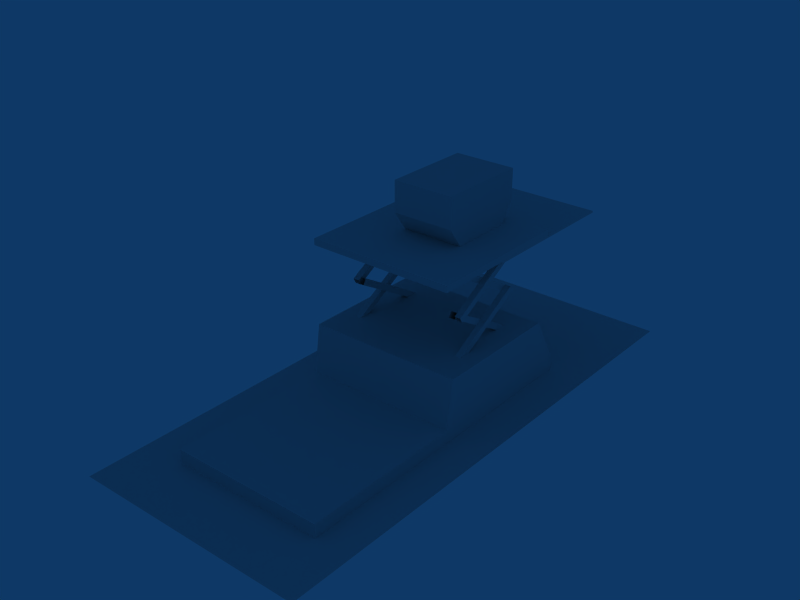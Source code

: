# Source: object.blend  (saved by Blender 2.45.0; exported with 4.5.12 LTS)
import bpy
from mathutils import Matrix  # noqa: F401  (used for matrix-valued properties, if any)

bpy.ops.wm.read_factory_settings(use_empty=True)
scene = bpy.context.scene
scene.name = 'Scene'

# ---- collections
col_collection_1 = bpy.data.collections.new('Collection 1'); scene.collection.children.link(col_collection_1)

# ---- world
world_world = bpy.data.worlds.new('World'); scene.world = world_world
world_world.color = (0.05656, 0.2208, 0.4)
world_world.use_sun_shadow = False
world_world.sun_shadow_jitter_overblur = 0.0
world_world.cycles.sampling_method = 'MANUAL'
world_world.cycles.sample_map_resolution = 256

# ---- meshes
me_mesh_001 = bpy.data.meshes.new('Mesh.001')
me_mesh_001.from_pydata([(-2.541, -0.0069, -2.87), (2.321, 0.0063, -3.335), (2.321, 0.0063, -2.87), (2.349, -10.32, -3.335), (2.349, -10.32, -2.87), (2.335, -5.158, -3.335), (-2.527, -5.171, -3.335), (-2.513, -10.34, -2.87), (-2.513, -10.34, -3.335), (-2.541, -0.0069, -3.335), (-2.527, -4.956, -1.365), (-2.527, -5.171, -2.87), (2.335, -5.158, -2.87), (2.335, -4.942, -1.365), (-2.539, -0.8478, -1.365), (2.323, -0.8345, -1.365), (1.616, -1.615, -0.0387), (1.616, -1.519, -0.2041), (1.807, -1.615, -0.0387), (1.807, -3.877, -1.565), (1.807, -1.519, -0.2041), (1.616, -3.877, -1.565), (1.807, -3.972, -1.4), (1.616, -3.972, -1.4), (-2.039, -3.972, -1.4), (-2.039, -1.615, -0.0387), (-2.039, -3.877, -1.565), (-2.039, -1.519, -0.2041), (-1.848, -3.972, -1.4), (-1.848, -1.615, -0.0387), (-1.848, -3.877, -1.565), (-1.848, -1.519, -0.2041), (-1.853, -3.972, -0.2041), (-1.662, -1.519, -1.4), (-1.662, -3.972, -0.2041), (-1.662, -3.877, -0.0387), (-1.853, -1.519, -1.4), (-1.853, -3.877, -0.0387), (-1.662, -1.615, -1.565), (-1.853, -1.615, -1.565), (1.43, -1.519, -1.4), (1.621, -1.519, -1.4), (1.621, -3.877, -0.0387), (1.43, -3.877, -0.0387), (1.621, -3.972, -0.2041), (1.43, -3.972, -0.2041), (1.621, -1.615, -1.565), (1.43, -1.615, -1.565), (1.43, -1.615, -0.2782), (1.43, -3.972, 1.083), (1.621, -3.972, 1.083), (1.621, -1.519, -0.1128), (1.621, -3.877, 1.248), (1.43, -1.519, -0.1128), (1.43, -3.877, 1.248), (1.621, -1.615, -0.2782), (-1.662, -1.615, -0.2782), (-1.662, -1.519, -0.1128), (-1.853, -1.519, -0.1128), (-1.662, -3.877, 1.248), (-1.853, -3.877, 1.248), (-1.662, -3.972, 1.083), (-1.853, -3.972, 1.083), (-1.853, -1.615, -0.2782), (-2.039, -1.519, 1.083), (-1.848, -3.877, -0.2782), (-1.848, -1.519, 1.083), (-2.039, -3.877, -0.2782), (-1.848, -1.615, 1.248), (-2.039, -1.615, 1.248), (-1.848, -3.972, -0.1128), (-2.039, -3.972, -0.1128), (1.616, -3.972, -0.1128), (1.616, -1.615, 1.248), (1.616, -3.877, -0.2782), (1.807, -3.877, -0.2782), (1.807, -1.519, 1.083), (1.616, -1.519, 1.083), (1.807, -1.615, 1.248), (1.807, -3.972, -0.1128), (-2.453, -5.1, 1.219), (2.203, -0.4443, 1.423), (2.203, -5.1, 1.423), (2.203, -0.4443, 1.219), (2.203, -5.1, 1.219), (-2.453, -5.1, 1.423), (-2.453, -0.4443, 1.423), (-2.453, -0.4443, 1.219), (2.203, -2.66, 1.167), (2.203, -2.66, 1.219), (2.203, 1.996, 1.219), (-2.453, 1.996, 1.167), (2.203, 1.996, 1.167), (-2.453, -2.66, 1.167), (-2.453, -2.66, 1.219), (-2.453, 1.996, 1.219), (0.997, -3.409, 2.055), (-0.9539, -0.5656, 2.055), (-0.9539, -1.021, 3.02), (-0.9539, -0.5656, 3.02), (-0.9539, -1.021, 1.42), (0.997, -3.409, 3.02), (0.997, -2.953, 1.42), (0.997, -2.953, 3.02), (0.997, -0.5656, 3.02), (0.997, -0.5656, 2.055), (-0.9539, -2.953, 1.42), (-0.9539, -3.409, 2.055), (0.997, -1.021, 1.42), (-0.9539, -2.953, 3.02), (-0.9539, -3.409, 3.02), (0.997, -1.021, 3.02)], [], [(0, 15, 2), (15, 0, 14), (1, 9, 2), (9, 0, 2), (5, 12, 3), (3, 12, 4), (1, 2, 5), (5, 2, 12), (11, 6, 7), (7, 6, 8), (0, 9, 11), (11, 9, 6), (8, 3, 7), (7, 3, 4), (12, 11, 4), (4, 11, 7), (10, 11, 13), (13, 11, 12), (14, 0, 10), (10, 0, 11), (12, 2, 13), (2, 15, 13), (10, 13, 14), (13, 15, 14), (23, 16, 21), (21, 16, 17), (22, 19, 18), (18, 19, 20), (19, 21, 20), (20, 21, 17), (18, 16, 22), (22, 16, 23), (24, 25, 26), (26, 25, 27), (28, 30, 29), (29, 30, 31), (30, 26, 31), (31, 26, 27), (29, 25, 28), (28, 25, 24), (39, 32, 36), (36, 32, 37), (38, 33, 34), (34, 33, 35), (33, 36, 35), (35, 36, 37), (34, 32, 38), (38, 32, 39), (47, 45, 40), (40, 45, 43), (46, 41, 44), (44, 41, 42), (41, 40, 42), (42, 40, 43), (44, 45, 46), (46, 45, 47), (48, 49, 53), (53, 49, 54), (55, 51, 50), (50, 51, 52), (51, 53, 52), (52, 53, 54), (50, 49, 55), (55, 49, 48), (63, 62, 58), (58, 62, 60), (56, 57, 61), (61, 57, 59), (57, 58, 59), (59, 58, 60), (61, 62, 56), (56, 62, 63), (71, 69, 67), (67, 69, 64), (70, 65, 68), (68, 65, 66), (65, 67, 66), (66, 67, 64), (68, 69, 70), (70, 69, 71), (72, 73, 74), (74, 73, 77), (79, 75, 78), (78, 75, 76), (75, 74, 76), (76, 74, 77), (78, 73, 79), (79, 73, 72), (86, 87, 85), (85, 87, 80), (81, 82, 83), (83, 82, 84), (82, 85, 84), (84, 85, 80), (81, 86, 82), (82, 86, 85), (83, 87, 81), (81, 87, 86), (87, 83, 80), (80, 83, 84), (93, 94, 91), (91, 94, 95), (88, 92, 89), (89, 92, 90), (92, 91, 90), (90, 91, 95), (88, 93, 92), (92, 93, 91), (89, 94, 88), (88, 94, 93), (94, 89, 95), (95, 89, 90), (101, 110, 96), (96, 110, 107), (105, 97, 104), (104, 97, 99), (110, 109, 107), (107, 109, 106), (100, 106, 98), (98, 106, 109), (97, 100, 99), (99, 100, 98), (103, 101, 102), (102, 101, 96), (111, 103, 108), (108, 103, 102), (104, 111, 105), (105, 111, 108), (102, 96, 106), (106, 96, 107), (105, 108, 97), (97, 108, 100), (103, 109, 101), (101, 109, 110), (111, 98, 103), (103, 98, 109), (111, 104, 98), (98, 104, 99)])
_uv = me_mesh_001.uv_layers.new(name='UVTex')
_uv.uv.foreach_set('vector', [0.4574, 0.0385, 0.5853, 0.104, 0.5852, 0.0385, 0.5853, 0.104, 0.4574, 0.0385, 0.4575, 0.104, 0.5852, 0.0082, 0.4574, 0.0082, 0.5852, 0.0445, 0.4574, 0.0082, 0.4574, 0.0445, 0.5852, 0.0445, 0.7564, 0.8489, 0.7564, 0.8619, 0.8556, 0.8489, 0.8556, 0.8489, 0.7564, 0.8619, 0.8556, 0.8619, 0.0007, 0.0003, 0.0007, 0.0227, 0.2502, 0.0003, 0.2502, 0.0003, 0.0007, 0.0227, 0.2502, 0.0227, 0.7564, 0.8619, 0.7564, 0.8489, 0.8556, 0.8619, 0.8556, 0.8619, 0.7564, 0.8489, 0.8556, 0.8489, 0.0013, 0.0227, 0.0013, 0.0003, 0.2509, 0.0227, 0.2509, 0.0227, 0.0013, 0.0003, 0.2509, 0.0003, 0.8412, 0.8489, 0.7707, 0.8489, 0.8412, 0.8619, 0.8412, 0.8619, 0.7707, 0.8489, 0.7707, 0.8619, 0.7049, 0.8032, 0.7456, 0.8032, 0.7049, 0.7267, 0.7049, 0.7267, 0.7456, 0.8032, 0.7456, 0.7267, 0.4578, 0.104, 0.4578, 0.0385, 0.5856, 0.104, 0.5856, 0.104, 0.4578, 0.0385, 0.5856, 0.0385, 0.0419, 0.0955, 0.0013, 0.0227, 0.2404, 0.0955, 0.2404, 0.0955, 0.0013, 0.0227, 0.2509, 0.0227, 0.2502, 0.0227, 0.0007, 0.0227, 0.2398, 0.0955, 0.0007, 0.0227, 0.0413, 0.0955, 0.2398, 0.0955, 0.8906, 0.7719, 0.8382, 0.7719, 0.8906, 0.7276, 0.8382, 0.7719, 0.8382, 0.7276, 0.8906, 0.7276, 0.7365, 0.2986, 0.7382, 0.3865, 0.7532, 0.2986, 0.7532, 0.2986, 0.7382, 0.3865, 0.7549, 0.3864, 0.7365, 0.2986, 0.7532, 0.2986, 0.7382, 0.3865, 0.7382, 0.3865, 0.7532, 0.2986, 0.7549, 0.3864, 0.7532, 0.2985, 0.7364, 0.2986, 0.7546, 0.3865, 0.7546, 0.3865, 0.7364, 0.2986, 0.7379, 0.3866, 0.7546, 0.3865, 0.7379, 0.3866, 0.7532, 0.2985, 0.7532, 0.2985, 0.7379, 0.3866, 0.7364, 0.2986, 0.7365, 0.2986, 0.7382, 0.3865, 0.7532, 0.2986, 0.7532, 0.2986, 0.7382, 0.3865, 0.7549, 0.3864, 0.7365, 0.2986, 0.7532, 0.2986, 0.7382, 0.3865, 0.7382, 0.3865, 0.7532, 0.2986, 0.7549, 0.3864, 0.7532, 0.2985, 0.7364, 0.2986, 0.7546, 0.3865, 0.7546, 0.3865, 0.7364, 0.2986, 0.7379, 0.3866, 0.7546, 0.3865, 0.7379, 0.3866, 0.7532, 0.2985, 0.7532, 0.2985, 0.7379, 0.3866, 0.7364, 0.2986, 0.7365, 0.2986, 0.7382, 0.3865, 0.7532, 0.2986, 0.7532, 0.2986, 0.7382, 0.3865, 0.7549, 0.3864, 0.7365, 0.2986, 0.7532, 0.2986, 0.7382, 0.3865, 0.7382, 0.3865, 0.7532, 0.2986, 0.7549, 0.3864, 0.7532, 0.2985, 0.7364, 0.2986, 0.7546, 0.3865, 0.7546, 0.3865, 0.7364, 0.2986, 0.7379, 0.3866, 0.7546, 0.3865, 0.7379, 0.3866, 0.7532, 0.2985, 0.7532, 0.2985, 0.7379, 0.3866, 0.7364, 0.2986, 0.7365, 0.2986, 0.7382, 0.3865, 0.7532, 0.2986, 0.7532, 0.2986, 0.7382, 0.3865, 0.7549, 0.3864, 0.7365, 0.2986, 0.7532, 0.2986, 0.7382, 0.3865, 0.7382, 0.3865, 0.7532, 0.2986, 0.7549, 0.3864, 0.7532, 0.2985, 0.7364, 0.2986, 0.7546, 0.3865, 0.7546, 0.3865, 0.7364, 0.2986, 0.7379, 0.3866, 0.7546, 0.3865, 0.7379, 0.3866, 0.7532, 0.2985, 0.7532, 0.2985, 0.7379, 0.3866, 0.7364, 0.2986, 0.7365, 0.2986, 0.7382, 0.3865, 0.7532, 0.2986, 0.7532, 0.2986, 0.7382, 0.3865, 0.7549, 0.3864, 0.7365, 0.2986, 0.7532, 0.2986, 0.7382, 0.3865, 0.7382, 0.3865, 0.7532, 0.2986, 0.7549, 0.3864, 0.7532, 0.2985, 0.7364, 0.2986, 0.7546, 0.3865, 0.7546, 0.3865, 0.7364, 0.2986, 0.7379, 0.3866, 0.7546, 0.3865, 0.7379, 0.3866, 0.7532, 0.2985, 0.7532, 0.2985, 0.7379, 0.3866, 0.7364, 0.2986, 0.7365, 0.2986, 0.7382, 0.3865, 0.7532, 0.2986, 0.7532, 0.2986, 0.7382, 0.3865, 0.7549, 0.3864, 0.7365, 0.2986, 0.7532, 0.2986, 0.7382, 0.3865, 0.7382, 0.3865, 0.7532, 0.2986, 0.7549, 0.3864, 0.7532, 0.2985, 0.7364, 0.2986, 0.7546, 0.3865, 0.7546, 0.3865, 0.7364, 0.2986, 0.7379, 0.3866, 0.7546, 0.3865, 0.7379, 0.3866, 0.7532, 0.2985, 0.7532, 0.2985, 0.7379, 0.3866, 0.7364, 0.2986, 0.7365, 0.2986, 0.7382, 0.3865, 0.7532, 0.2986, 0.7532, 0.2986, 0.7382, 0.3865, 0.7549, 0.3864, 0.7365, 0.2986, 0.7532, 0.2986, 0.7382, 0.3865, 0.7382, 0.3865, 0.7532, 0.2986, 0.7549, 0.3864, 0.7532, 0.2985, 0.7364, 0.2986, 0.7546, 0.3865, 0.7546, 0.3865, 0.7364, 0.2986, 0.7379, 0.3866, 0.7546, 0.3865, 0.7379, 0.3866, 0.7532, 0.2985, 0.7532, 0.2985, 0.7379, 0.3866, 0.7364, 0.2986, 0.7365, 0.2986, 0.7382, 0.3865, 0.7532, 0.2986, 0.7532, 0.2986, 0.7382, 0.3865, 0.7549, 0.3864, 0.7365, 0.2986, 0.7532, 0.2986, 0.7382, 0.3865, 0.7382, 0.3865, 0.7532, 0.2986, 0.7549, 0.3864, 0.7532, 0.2985, 0.7364, 0.2986, 0.7546, 0.3865, 0.7546, 0.3865, 0.7364, 0.2986, 0.7379, 0.3866, 0.7546, 0.3865, 0.7379, 0.3866, 0.7532, 0.2985, 0.7532, 0.2985, 0.7379, 0.3866, 0.7364, 0.2986, 0.7339, 0.8612, 0.734, 0.857, 0.8686, 0.862, 0.8686, 0.862, 0.734, 0.857, 0.8687, 0.8578, 0.8639, 0.8616, 0.7385, 0.8617, 0.8641, 0.8573, 0.8641, 0.8573, 0.7385, 0.8617, 0.7387, 0.8573, 0.8639, 0.8616, 0.7385, 0.8617, 0.8641, 0.8573, 0.8641, 0.8573, 0.7385, 0.8617, 0.7387, 0.8573, 0.7488, 0.8067, 0.7488, 0.7672, 0.8183, 0.8067, 0.8183, 0.8067, 0.7488, 0.7672, 0.8183, 0.7672, 0.8639, 0.8616, 0.7385, 0.8617, 0.8641, 0.8573, 0.8641, 0.8573, 0.7385, 0.8617, 0.7387, 0.8573, 0.7034, 0.7285, 0.7465, 0.7285, 0.7034, 0.8043, 0.7034, 0.8043, 0.7465, 0.7285, 0.7465, 0.8043, 0.7933, 0.55, 0.8031, 0.543, 0.9191, 0.7249, 0.9191, 0.7249, 0.8031, 0.543, 0.9288, 0.7179, 0.9155, 0.7182, 0.7966, 0.5568, 0.9256, 0.7111, 0.9256, 0.7111, 0.7966, 0.5568, 0.8067, 0.5496, 0.9155, 0.7182, 0.7966, 0.5568, 0.9256, 0.7111, 0.9256, 0.7111, 0.7966, 0.5568, 0.8067, 0.5496, 0.7488, 0.8067, 0.7488, 0.7672, 0.8183, 0.8067, 0.8183, 0.8067, 0.7488, 0.7672, 0.8183, 0.7672, 0.9155, 0.7182, 0.7966, 0.5568, 0.9256, 0.7111, 0.9256, 0.7111, 0.7966, 0.5568, 0.8067, 0.5496, 0.7034, 0.7285, 0.7465, 0.7285, 0.7034, 0.8043, 0.7034, 0.8043, 0.7465, 0.7285, 0.7465, 0.8043, 0.994, 0.1029, 0.9964, 0.223, 0.9532, 0.1037, 0.9532, 0.1037, 0.9964, 0.223, 0.9557, 0.2238, 0.9532, 0.1037, 0.9557, 0.2238, 0.994, 0.1029, 0.994, 0.1029, 0.9557, 0.2238, 0.9964, 0.223, 0.8277, 0.8541, 0.8081, 0.8541, 0.8277, 0.8261, 0.8277, 0.8261, 0.8081, 0.8541, 0.8081, 0.8069, 0.7249, 0.8069, 0.8081, 0.8069, 0.7249, 0.8541, 0.7249, 0.8541, 0.8081, 0.8069, 0.8081, 0.8541, 0.7053, 0.8261, 0.7249, 0.8069, 0.7053, 0.8541, 0.7053, 0.8541, 0.7249, 0.8069, 0.7249, 0.8541, 0.7249, 0.8541, 0.7053, 0.8541, 0.7249, 0.8069, 0.7249, 0.8069, 0.7053, 0.8541, 0.7053, 0.8261, 0.8081, 0.8541, 0.7249, 0.8541, 0.8081, 0.8069, 0.8081, 0.8069, 0.7249, 0.8541, 0.7249, 0.8069, 0.8277, 0.8541, 0.8081, 0.8541, 0.8277, 0.8261, 0.8277, 0.8261, 0.8081, 0.8541, 0.8081, 0.8069, 0.9981, 0.2229, 0.9557, 0.2238, 0.9951, 0.0805, 0.9951, 0.0805, 0.9557, 0.2238, 0.9527, 0.0813, 0.9557, 0.2238, 0.9981, 0.2229, 0.9527, 0.0813, 0.9527, 0.0813, 0.9981, 0.2229, 0.9951, 0.0805, 0.7469, 0.7863, 0.8181, 0.7863, 0.7469, 0.803, 0.7469, 0.803, 0.8181, 0.7863, 0.8181, 0.803, 0.7469, 0.7158, 0.8181, 0.7158, 0.7469, 0.7863, 0.7469, 0.7863, 0.8181, 0.7158, 0.8181, 0.7863, 0.7469, 0.7158, 0.7469, 0.6991, 0.8181, 0.7158, 0.8181, 0.7158, 0.7469, 0.6991, 0.8181, 0.6991])
me_mesh_001.use_remesh_preserve_volume = False
me_mesh_001.use_remesh_preserve_attributes = False
me_mesh_001.use_mirror_vertex_groups = False
me_mesh_001.update()
me_mesh = bpy.data.meshes.new('Mesh')
me_mesh.from_pydata([(3.488, -12.27, -3.298), (3.488, 4.098, -3.298), (-3.889, -12.27, -3.298), (-3.889, 4.098, -3.298)], [], [(0, 1, 2), (1, 3, 2)])
_uv = me_mesh.uv_layers.new(name='UVTex')
_uv.uv.foreach_set('vector', [0.2966, 0.1727, 0.2768, 0.1727, 0.2966, 0.1614, 0.2768, 0.1727, 0.2768, 0.1614, 0.2966, 0.1614])
me_mesh.use_remesh_preserve_volume = False
me_mesh.use_remesh_preserve_attributes = False
me_mesh.use_mirror_vertex_groups = False
me_mesh.update()

# ---- objects
ob_mesh_001 = bpy.data.objects.new('Mesh.001', me_mesh_001)
ob_mesh = bpy.data.objects.new('Mesh', me_mesh)

# ---- transforms, parenting, visibility, modifiers, constraints
ob_mesh_001.location = (0.0, -1.431e-13, 3.298)
ob_mesh_001.lock_rotations_4d = False
ob_mesh_001.empty_display_type = 'ARROWS'
ob_mesh_001.color = (0.0, 0.0, 0.0, 1.0)
ob_mesh_001.lineart.crease_threshold = 0.0
ob_mesh.location = (0.0, -1.431e-13, 3.298)
ob_mesh.lock_rotations_4d = False
ob_mesh.empty_display_type = 'ARROWS'
ob_mesh.color = (0.0, 0.0, 0.0, 1.0)
ob_mesh.lineart.crease_threshold = 0.0

# ---- collection membership
col_collection_1.objects.link(ob_mesh_001)
col_collection_1.objects.link(ob_mesh)

# ---- scene / render settings (as saved in the file)
scene.frame_start = 1; scene.frame_end = 250; scene.frame_set(1)
scene.render.engine = 'BLENDER_EEVEE_NEXT'
scene.render.image_settings.file_format = 'JPEG'
scene.render.image_settings.color_mode = 'RGB'
scene.render.image_settings.compression = 90
scene.render.resolution_x = 800
scene.render.resolution_y = 600
scene.render.pixel_aspect_x = 100.0
scene.render.pixel_aspect_y = 100.0
scene.render.fps = 25
scene.render.dither_intensity = 0.0
scene.render.use_compositing = False
scene.render.use_sequencer = False
scene.render.bake_margin = 2
scene.render.bake_bias = 0.0
scene.render.use_stamp_time = False
scene.render.use_stamp_date = False
scene.render.use_stamp_frame = False
scene.render.use_stamp_camera = False
scene.render.use_stamp_scene = False
scene.render.use_stamp_filename = False
scene.render.use_stamp_render_time = False
scene.render.stamp_font_size = 0
scene.cycles.use_denoising = False
scene.cycles.samples = 10
scene.cycles.sampling_pattern = 'TABULATED_SOBOL'
scene.cycles.light_sampling_threshold = 0.0
scene.cycles.use_adaptive_sampling = False
scene.cycles.use_light_tree = False
scene.cycles.blur_glossy = 0.0
scene.cycles.volume_bounces = 1
scene.cycles.pixel_filter_type = 'GAUSSIAN'
scene.cycles.sample_clamp_indirect = 0.0
scene.view_settings.view_transform = 'Raw'
bpy.context.view_layer.update()

# ---- added for rendering (the .blend has no active camera): camera
cam_auto = bpy.data.cameras.new('AutoCamera')
cam_auto.lens = 50.0
cam_auto.sensor_width = 36.0
cam_auto.clip_end = 1000.0
ob_auto_camera = bpy.data.objects.new('AutoCamera', cam_auto)
scene.collection.objects.link(ob_auto_camera)
ob_auto_camera.location = (17.4219, -25.2337, 17.2384)
ob_auto_camera.rotation_euler = (1.09748, -7.21219e-08, 0.694738)
scene.camera = ob_auto_camera
bpy.context.view_layer.update()
